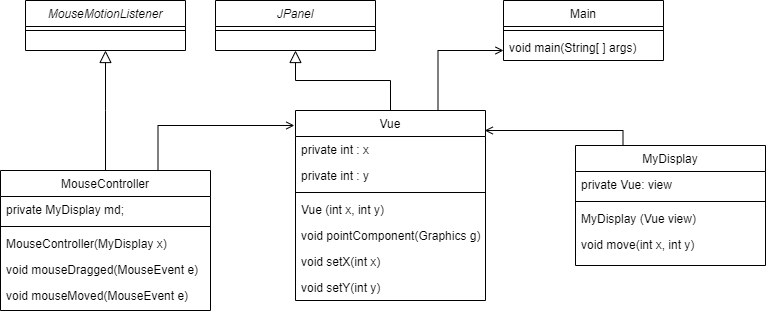

The diagram above was exported from draw.io. Its source (the exported page's mxGraphModel, read from the mxfile embedded in the PNG):
<mxGraphModel dx="1038" dy="547" grid="1" gridSize="10" guides="1" tooltips="1" connect="1" arrows="1" fold="1" page="1" pageScale="1" pageWidth="827" pageHeight="1169" math="0" shadow="0">
  <root>
    <mxCell id="WIyWlLk6GJQsqaUBKTNV-0" />
    <mxCell id="WIyWlLk6GJQsqaUBKTNV-1" parent="WIyWlLk6GJQsqaUBKTNV-0" />
    <mxCell id="zkfFHV4jXpPFQw0GAbJ--0" value="JPanel" style="swimlane;fontStyle=2;align=center;verticalAlign=top;childLayout=stackLayout;horizontal=1;startSize=26;horizontalStack=0;resizeParent=1;resizeLast=0;collapsible=1;marginBottom=0;rounded=0;shadow=0;strokeWidth=1;" parent="WIyWlLk6GJQsqaUBKTNV-1" vertex="1">
      <mxGeometry x="220" y="120" width="160" height="50" as="geometry">
        <mxRectangle x="230" y="140" width="160" height="26" as="alternateBounds" />
      </mxGeometry>
    </mxCell>
    <mxCell id="zkfFHV4jXpPFQw0GAbJ--4" value="" style="line;html=1;strokeWidth=1;align=left;verticalAlign=middle;spacingTop=-1;spacingLeft=3;spacingRight=3;rotatable=0;labelPosition=right;points=[];portConstraint=eastwest;" parent="zkfFHV4jXpPFQw0GAbJ--0" vertex="1">
      <mxGeometry y="26" width="160" height="8" as="geometry" />
    </mxCell>
    <mxCell id="zkfFHV4jXpPFQw0GAbJ--6" value="Vue" style="swimlane;fontStyle=0;align=center;verticalAlign=top;childLayout=stackLayout;horizontal=1;startSize=26;horizontalStack=0;resizeParent=1;resizeLast=0;collapsible=1;marginBottom=0;rounded=0;shadow=0;strokeWidth=1;" parent="WIyWlLk6GJQsqaUBKTNV-1" vertex="1">
      <mxGeometry x="300" y="230" width="190" height="190" as="geometry">
        <mxRectangle x="130" y="380" width="160" height="26" as="alternateBounds" />
      </mxGeometry>
    </mxCell>
    <mxCell id="zkfFHV4jXpPFQw0GAbJ--7" value="private int : x" style="text;align=left;verticalAlign=top;spacingLeft=4;spacingRight=4;overflow=hidden;rotatable=0;points=[[0,0.5],[1,0.5]];portConstraint=eastwest;" parent="zkfFHV4jXpPFQw0GAbJ--6" vertex="1">
      <mxGeometry y="26" width="190" height="26" as="geometry" />
    </mxCell>
    <mxCell id="zkfFHV4jXpPFQw0GAbJ--8" value="private int : y" style="text;align=left;verticalAlign=top;spacingLeft=4;spacingRight=4;overflow=hidden;rotatable=0;points=[[0,0.5],[1,0.5]];portConstraint=eastwest;rounded=0;shadow=0;html=0;" parent="zkfFHV4jXpPFQw0GAbJ--6" vertex="1">
      <mxGeometry y="52" width="190" height="26" as="geometry" />
    </mxCell>
    <mxCell id="rkvmHZV9dYi0WncCPcEU-2" value="" style="line;html=1;strokeWidth=1;align=left;verticalAlign=middle;spacingTop=-1;spacingLeft=3;spacingRight=3;rotatable=0;labelPosition=right;points=[];portConstraint=eastwest;" vertex="1" parent="zkfFHV4jXpPFQw0GAbJ--6">
      <mxGeometry y="78" width="190" height="8" as="geometry" />
    </mxCell>
    <mxCell id="rkvmHZV9dYi0WncCPcEU-3" value="Vue (int x, int y)" style="text;align=left;verticalAlign=top;spacingLeft=4;spacingRight=4;overflow=hidden;rotatable=0;points=[[0,0.5],[1,0.5]];portConstraint=eastwest;rounded=0;shadow=0;html=0;" vertex="1" parent="zkfFHV4jXpPFQw0GAbJ--6">
      <mxGeometry y="86" width="190" height="26" as="geometry" />
    </mxCell>
    <mxCell id="rkvmHZV9dYi0WncCPcEU-4" value="void pointComponent(Graphics g)" style="text;align=left;verticalAlign=top;spacingLeft=4;spacingRight=4;overflow=hidden;rotatable=0;points=[[0,0.5],[1,0.5]];portConstraint=eastwest;rounded=0;shadow=0;html=0;" vertex="1" parent="zkfFHV4jXpPFQw0GAbJ--6">
      <mxGeometry y="112" width="190" height="26" as="geometry" />
    </mxCell>
    <mxCell id="rkvmHZV9dYi0WncCPcEU-6" value="void setX(int x)" style="text;align=left;verticalAlign=top;spacingLeft=4;spacingRight=4;overflow=hidden;rotatable=0;points=[[0,0.5],[1,0.5]];portConstraint=eastwest;rounded=0;shadow=0;html=0;" vertex="1" parent="zkfFHV4jXpPFQw0GAbJ--6">
      <mxGeometry y="138" width="190" height="26" as="geometry" />
    </mxCell>
    <mxCell id="rkvmHZV9dYi0WncCPcEU-7" value="void setY(int y)" style="text;align=left;verticalAlign=top;spacingLeft=4;spacingRight=4;overflow=hidden;rotatable=0;points=[[0,0.5],[1,0.5]];portConstraint=eastwest;rounded=0;shadow=0;html=0;" vertex="1" parent="zkfFHV4jXpPFQw0GAbJ--6">
      <mxGeometry y="164" width="190" height="26" as="geometry" />
    </mxCell>
    <mxCell id="zkfFHV4jXpPFQw0GAbJ--12" value="" style="endArrow=block;endSize=10;endFill=0;shadow=0;strokeWidth=1;rounded=0;edgeStyle=elbowEdgeStyle;elbow=vertical;" parent="WIyWlLk6GJQsqaUBKTNV-1" source="zkfFHV4jXpPFQw0GAbJ--6" target="zkfFHV4jXpPFQw0GAbJ--0" edge="1">
      <mxGeometry width="160" relative="1" as="geometry">
        <mxPoint x="200" y="203" as="sourcePoint" />
        <mxPoint x="200" y="203" as="targetPoint" />
      </mxGeometry>
    </mxCell>
    <mxCell id="zkfFHV4jXpPFQw0GAbJ--17" value="Main" style="swimlane;fontStyle=0;align=center;verticalAlign=top;childLayout=stackLayout;horizontal=1;startSize=26;horizontalStack=0;resizeParent=1;resizeLast=0;collapsible=1;marginBottom=0;rounded=0;shadow=0;strokeWidth=1;" parent="WIyWlLk6GJQsqaUBKTNV-1" vertex="1">
      <mxGeometry x="508" y="120" width="160" height="60" as="geometry">
        <mxRectangle x="550" y="140" width="160" height="26" as="alternateBounds" />
      </mxGeometry>
    </mxCell>
    <mxCell id="zkfFHV4jXpPFQw0GAbJ--23" value="" style="line;html=1;strokeWidth=1;align=left;verticalAlign=middle;spacingTop=-1;spacingLeft=3;spacingRight=3;rotatable=0;labelPosition=right;points=[];portConstraint=eastwest;" parent="zkfFHV4jXpPFQw0GAbJ--17" vertex="1">
      <mxGeometry y="26" width="160" height="8" as="geometry" />
    </mxCell>
    <mxCell id="rkvmHZV9dYi0WncCPcEU-51" value="void main(String[ ] args) " style="text;align=left;verticalAlign=top;spacingLeft=4;spacingRight=4;overflow=hidden;rotatable=0;points=[[0,0.5],[1,0.5]];portConstraint=eastwest;" vertex="1" parent="zkfFHV4jXpPFQw0GAbJ--17">
      <mxGeometry y="34" width="160" height="26" as="geometry" />
    </mxCell>
    <mxCell id="zkfFHV4jXpPFQw0GAbJ--26" value="" style="endArrow=open;shadow=0;strokeWidth=1;rounded=0;endFill=1;edgeStyle=elbowEdgeStyle;elbow=vertical;exitX=0.75;exitY=0;exitDx=0;exitDy=0;" parent="WIyWlLk6GJQsqaUBKTNV-1" source="zkfFHV4jXpPFQw0GAbJ--6" target="zkfFHV4jXpPFQw0GAbJ--17" edge="1">
      <mxGeometry x="0.5" y="41" relative="1" as="geometry">
        <mxPoint x="380" y="192" as="sourcePoint" />
        <mxPoint x="540" y="192" as="targetPoint" />
        <mxPoint x="-40" y="32" as="offset" />
        <Array as="points">
          <mxPoint x="430" y="170" />
        </Array>
      </mxGeometry>
    </mxCell>
    <mxCell id="zkfFHV4jXpPFQw0GAbJ--27" value="" style="resizable=0;align=left;verticalAlign=bottom;labelBackgroundColor=none;fontSize=12;" parent="zkfFHV4jXpPFQw0GAbJ--26" connectable="0" vertex="1">
      <mxGeometry x="-1" relative="1" as="geometry">
        <mxPoint y="4" as="offset" />
      </mxGeometry>
    </mxCell>
    <mxCell id="rkvmHZV9dYi0WncCPcEU-14" value="MyDisplay" style="swimlane;fontStyle=0;align=center;verticalAlign=top;childLayout=stackLayout;horizontal=1;startSize=26;horizontalStack=0;resizeParent=1;resizeLast=0;collapsible=1;marginBottom=0;rounded=0;shadow=0;strokeWidth=1;" vertex="1" parent="WIyWlLk6GJQsqaUBKTNV-1">
      <mxGeometry x="580" y="265" width="190" height="120" as="geometry">
        <mxRectangle x="130" y="380" width="160" height="26" as="alternateBounds" />
      </mxGeometry>
    </mxCell>
    <mxCell id="rkvmHZV9dYi0WncCPcEU-15" value="private Vue: view" style="text;align=left;verticalAlign=top;spacingLeft=4;spacingRight=4;overflow=hidden;rotatable=0;points=[[0,0.5],[1,0.5]];portConstraint=eastwest;" vertex="1" parent="rkvmHZV9dYi0WncCPcEU-14">
      <mxGeometry y="26" width="190" height="26" as="geometry" />
    </mxCell>
    <mxCell id="rkvmHZV9dYi0WncCPcEU-17" value="" style="line;html=1;strokeWidth=1;align=left;verticalAlign=middle;spacingTop=-1;spacingLeft=3;spacingRight=3;rotatable=0;labelPosition=right;points=[];portConstraint=eastwest;" vertex="1" parent="rkvmHZV9dYi0WncCPcEU-14">
      <mxGeometry y="52" width="190" height="8" as="geometry" />
    </mxCell>
    <mxCell id="rkvmHZV9dYi0WncCPcEU-18" value="MyDisplay (Vue view)" style="text;align=left;verticalAlign=top;spacingLeft=4;spacingRight=4;overflow=hidden;rotatable=0;points=[[0,0.5],[1,0.5]];portConstraint=eastwest;rounded=0;shadow=0;html=0;" vertex="1" parent="rkvmHZV9dYi0WncCPcEU-14">
      <mxGeometry y="60" width="190" height="26" as="geometry" />
    </mxCell>
    <mxCell id="rkvmHZV9dYi0WncCPcEU-19" value="void move(int x, int y)" style="text;align=left;verticalAlign=top;spacingLeft=4;spacingRight=4;overflow=hidden;rotatable=0;points=[[0,0.5],[1,0.5]];portConstraint=eastwest;rounded=0;shadow=0;html=0;" vertex="1" parent="rkvmHZV9dYi0WncCPcEU-14">
      <mxGeometry y="86" width="190" height="26" as="geometry" />
    </mxCell>
    <mxCell id="rkvmHZV9dYi0WncCPcEU-22" value="MouseController" style="swimlane;fontStyle=0;align=center;verticalAlign=top;childLayout=stackLayout;horizontal=1;startSize=26;horizontalStack=0;resizeParent=1;resizeLast=0;collapsible=1;marginBottom=0;rounded=0;shadow=0;strokeWidth=1;" vertex="1" parent="WIyWlLk6GJQsqaUBKTNV-1">
      <mxGeometry x="5" y="290" width="210" height="140" as="geometry">
        <mxRectangle x="130" y="380" width="160" height="26" as="alternateBounds" />
      </mxGeometry>
    </mxCell>
    <mxCell id="rkvmHZV9dYi0WncCPcEU-23" value="private MyDisplay md;" style="text;align=left;verticalAlign=top;spacingLeft=4;spacingRight=4;overflow=hidden;rotatable=0;points=[[0,0.5],[1,0.5]];portConstraint=eastwest;" vertex="1" parent="rkvmHZV9dYi0WncCPcEU-22">
      <mxGeometry y="26" width="210" height="26" as="geometry" />
    </mxCell>
    <mxCell id="rkvmHZV9dYi0WncCPcEU-25" value="" style="line;html=1;strokeWidth=1;align=left;verticalAlign=middle;spacingTop=-1;spacingLeft=3;spacingRight=3;rotatable=0;labelPosition=right;points=[];portConstraint=eastwest;" vertex="1" parent="rkvmHZV9dYi0WncCPcEU-22">
      <mxGeometry y="52" width="210" height="8" as="geometry" />
    </mxCell>
    <mxCell id="rkvmHZV9dYi0WncCPcEU-26" value="MouseController(MyDisplay x)" style="text;align=left;verticalAlign=top;spacingLeft=4;spacingRight=4;overflow=hidden;rotatable=0;points=[[0,0.5],[1,0.5]];portConstraint=eastwest;rounded=0;shadow=0;html=0;" vertex="1" parent="rkvmHZV9dYi0WncCPcEU-22">
      <mxGeometry y="60" width="210" height="26" as="geometry" />
    </mxCell>
    <mxCell id="rkvmHZV9dYi0WncCPcEU-27" value="void mouseDragged(MouseEvent e)" style="text;align=left;verticalAlign=top;spacingLeft=4;spacingRight=4;overflow=hidden;rotatable=0;points=[[0,0.5],[1,0.5]];portConstraint=eastwest;rounded=0;shadow=0;html=0;" vertex="1" parent="rkvmHZV9dYi0WncCPcEU-22">
      <mxGeometry y="86" width="210" height="26" as="geometry" />
    </mxCell>
    <mxCell id="rkvmHZV9dYi0WncCPcEU-28" value="void mouseMoved(MouseEvent e)" style="text;align=left;verticalAlign=top;spacingLeft=4;spacingRight=4;overflow=hidden;rotatable=0;points=[[0,0.5],[1,0.5]];portConstraint=eastwest;rounded=0;shadow=0;html=0;" vertex="1" parent="rkvmHZV9dYi0WncCPcEU-22">
      <mxGeometry y="112" width="210" height="26" as="geometry" />
    </mxCell>
    <mxCell id="rkvmHZV9dYi0WncCPcEU-38" value="MouseMotionListener" style="swimlane;fontStyle=2;align=center;verticalAlign=top;childLayout=stackLayout;horizontal=1;startSize=26;horizontalStack=0;resizeParent=1;resizeLast=0;collapsible=1;marginBottom=0;rounded=0;shadow=0;strokeWidth=1;" vertex="1" parent="WIyWlLk6GJQsqaUBKTNV-1">
      <mxGeometry x="30" y="120" width="160" height="50" as="geometry">
        <mxRectangle x="230" y="140" width="160" height="26" as="alternateBounds" />
      </mxGeometry>
    </mxCell>
    <mxCell id="rkvmHZV9dYi0WncCPcEU-39" value="" style="line;html=1;strokeWidth=1;align=left;verticalAlign=middle;spacingTop=-1;spacingLeft=3;spacingRight=3;rotatable=0;labelPosition=right;points=[];portConstraint=eastwest;" vertex="1" parent="rkvmHZV9dYi0WncCPcEU-38">
      <mxGeometry y="26" width="160" height="8" as="geometry" />
    </mxCell>
    <mxCell id="rkvmHZV9dYi0WncCPcEU-40" value="" style="endArrow=block;endSize=10;endFill=0;shadow=0;strokeWidth=1;rounded=0;edgeStyle=elbowEdgeStyle;elbow=vertical;entryX=0.5;entryY=1;entryDx=0;entryDy=0;" edge="1" parent="WIyWlLk6GJQsqaUBKTNV-1" source="rkvmHZV9dYi0WncCPcEU-22" target="rkvmHZV9dYi0WncCPcEU-38">
      <mxGeometry width="160" relative="1" as="geometry">
        <mxPoint x="190" y="230" as="sourcePoint" />
        <mxPoint x="95" y="170" as="targetPoint" />
      </mxGeometry>
    </mxCell>
    <mxCell id="rkvmHZV9dYi0WncCPcEU-44" value="" style="endArrow=open;shadow=0;strokeWidth=1;rounded=0;endFill=1;edgeStyle=elbowEdgeStyle;elbow=vertical;exitX=0.75;exitY=0;exitDx=0;exitDy=0;entryX=-0.006;entryY=0.081;entryDx=0;entryDy=0;entryPerimeter=0;" edge="1" parent="WIyWlLk6GJQsqaUBKTNV-1" source="rkvmHZV9dYi0WncCPcEU-22" target="zkfFHV4jXpPFQw0GAbJ--6">
      <mxGeometry x="0.5" y="41" relative="1" as="geometry">
        <mxPoint x="170" y="280" as="sourcePoint" />
        <mxPoint x="235.5" y="220" as="targetPoint" />
        <mxPoint x="-40" y="32" as="offset" />
        <Array as="points">
          <mxPoint x="230" y="245" />
        </Array>
      </mxGeometry>
    </mxCell>
    <mxCell id="rkvmHZV9dYi0WncCPcEU-48" value="" style="endArrow=open;shadow=0;strokeWidth=1;rounded=0;endFill=1;edgeStyle=elbowEdgeStyle;elbow=vertical;exitX=0.25;exitY=0;exitDx=0;exitDy=0;entryX=0.996;entryY=0.106;entryDx=0;entryDy=0;entryPerimeter=0;" edge="1" parent="WIyWlLk6GJQsqaUBKTNV-1" source="rkvmHZV9dYi0WncCPcEU-14" target="zkfFHV4jXpPFQw0GAbJ--6">
      <mxGeometry x="0.5" y="41" relative="1" as="geometry">
        <mxPoint x="549" y="243" as="sourcePoint" />
        <mxPoint x="530" y="250" as="targetPoint" />
        <mxPoint x="-40" y="32" as="offset" />
        <Array as="points">
          <mxPoint x="540" y="250" />
          <mxPoint x="540" y="210" />
          <mxPoint x="520" y="243" />
        </Array>
      </mxGeometry>
    </mxCell>
  </root>
</mxGraphModel>